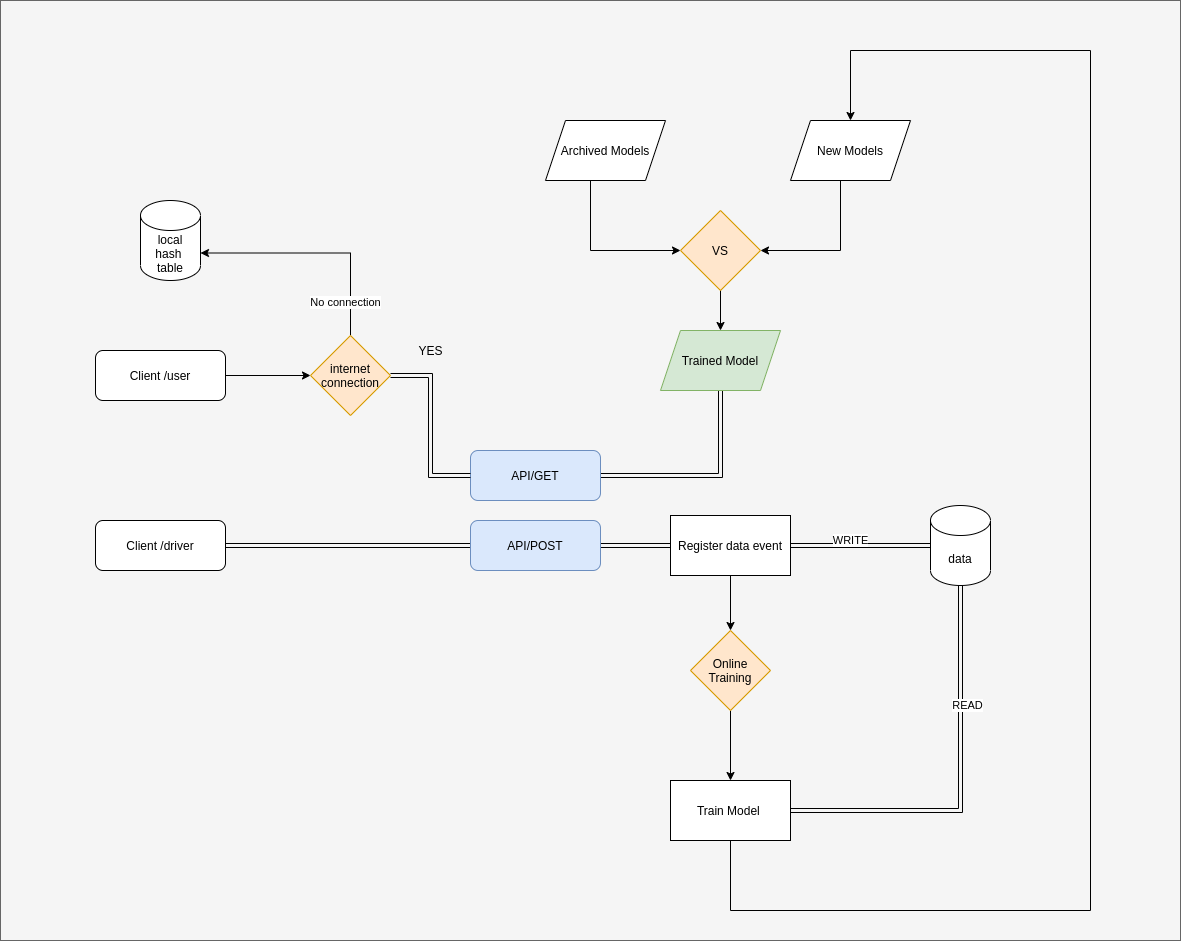

The diagram above was exported from draw.io. Its source (the exported page's mxGraphModel, read from the mxfile embedded in the PNG):
<mxGraphModel dx="1902" dy="1012" grid="1" gridSize="10" guides="1" tooltips="1" connect="1" arrows="1" fold="1" page="1" pageScale="1" pageWidth="850" pageHeight="1100" math="0" shadow="0">
  <root>
    <mxCell id="0" />
    <mxCell id="1" parent="0" />
    <mxCell id="2" value="" style="rounded=0;whiteSpace=wrap;html=1;fillColor=#f5f5f5;strokeColor=#666666;fontColor=#333333;" vertex="1" parent="1">
      <mxGeometry x="230" y="1620" width="1180" height="940" as="geometry" />
    </mxCell>
    <mxCell id="3" style="edgeStyle=orthogonalEdgeStyle;rounded=0;orthogonalLoop=1;jettySize=auto;html=1;exitX=1;exitY=0.5;exitDx=0;exitDy=0;entryX=0;entryY=0.5;entryDx=0;entryDy=0;" edge="1" source="4" target="13" parent="1">
      <mxGeometry relative="1" as="geometry" />
    </mxCell>
    <mxCell id="4" value="Client /user" style="rounded=1;whiteSpace=wrap;html=1;" vertex="1" parent="1">
      <mxGeometry x="325" y="1970" width="130" height="50" as="geometry" />
    </mxCell>
    <mxCell id="5" style="edgeStyle=orthogonalEdgeStyle;rounded=0;orthogonalLoop=1;jettySize=auto;html=1;exitX=1;exitY=0.5;exitDx=0;exitDy=0;shape=link;" edge="1" source="6" target="14" parent="1">
      <mxGeometry relative="1" as="geometry" />
    </mxCell>
    <mxCell id="6" value="API/GET" style="rounded=1;whiteSpace=wrap;html=1;fillColor=#dae8fc;strokeColor=#6c8ebf;" vertex="1" parent="1">
      <mxGeometry x="700" y="2070" width="130" height="50" as="geometry" />
    </mxCell>
    <mxCell id="7" style="edgeStyle=orthogonalEdgeStyle;shape=link;rounded=0;orthogonalLoop=1;jettySize=auto;html=1;entryX=1;entryY=0.5;entryDx=0;entryDy=0;" edge="1" source="9" target="25" parent="1">
      <mxGeometry relative="1" as="geometry">
        <Array as="points">
          <mxPoint x="1190" y="2430" />
        </Array>
      </mxGeometry>
    </mxCell>
    <mxCell id="8" value="READ" style="edgeLabel;html=1;align=center;verticalAlign=middle;resizable=0;points=[];" vertex="1" connectable="0" parent="7">
      <mxGeometry x="-0.3953" y="6" relative="1" as="geometry">
        <mxPoint as="offset" />
      </mxGeometry>
    </mxCell>
    <mxCell id="9" value="data" style="shape=cylinder3;whiteSpace=wrap;html=1;boundedLbl=1;backgroundOutline=1;size=15;" vertex="1" parent="1">
      <mxGeometry x="1160" y="2125" width="60" height="80" as="geometry" />
    </mxCell>
    <mxCell id="10" style="edgeStyle=orthogonalEdgeStyle;rounded=0;orthogonalLoop=1;jettySize=auto;html=1;entryX=0;entryY=0.5;entryDx=0;entryDy=0;shape=link;" edge="1" source="13" target="6" parent="1">
      <mxGeometry relative="1" as="geometry" />
    </mxCell>
    <mxCell id="11" style="edgeStyle=orthogonalEdgeStyle;rounded=0;orthogonalLoop=1;jettySize=auto;html=1;exitX=0.5;exitY=0;exitDx=0;exitDy=0;entryX=1;entryY=0;entryDx=0;entryDy=52.5;entryPerimeter=0;" edge="1" source="13" target="34" parent="1">
      <mxGeometry relative="1" as="geometry">
        <mxPoint x="455" y="1865" as="targetPoint" />
      </mxGeometry>
    </mxCell>
    <mxCell id="12" value="No connection" style="edgeLabel;html=1;align=center;verticalAlign=middle;resizable=0;points=[];" vertex="1" connectable="0" parent="11">
      <mxGeometry x="-0.7066" y="6" relative="1" as="geometry">
        <mxPoint as="offset" />
      </mxGeometry>
    </mxCell>
    <mxCell id="13" value="internet&lt;br&gt;connection" style="rhombus;whiteSpace=wrap;html=1;fillColor=#ffe6cc;strokeColor=#d79b00;" vertex="1" parent="1">
      <mxGeometry x="540" y="1955" width="80" height="80" as="geometry" />
    </mxCell>
    <mxCell id="14" value="Trained Model" style="shape=parallelogram;perimeter=parallelogramPerimeter;whiteSpace=wrap;html=1;fixedSize=1;fillColor=#d5e8d4;strokeColor=#82b366;" vertex="1" parent="1">
      <mxGeometry x="890" y="1950" width="120" height="60" as="geometry" />
    </mxCell>
    <mxCell id="15" value="YES" style="text;html=1;align=center;verticalAlign=middle;resizable=0;points=[];autosize=1;" vertex="1" parent="1">
      <mxGeometry x="640" y="1960" width="40" height="20" as="geometry" />
    </mxCell>
    <mxCell id="16" style="edgeStyle=orthogonalEdgeStyle;shape=link;rounded=0;orthogonalLoop=1;jettySize=auto;html=1;exitX=1;exitY=0.5;exitDx=0;exitDy=0;" edge="1" source="17" target="19" parent="1">
      <mxGeometry relative="1" as="geometry" />
    </mxCell>
    <mxCell id="17" value="Client /driver" style="rounded=1;whiteSpace=wrap;html=1;" vertex="1" parent="1">
      <mxGeometry x="325" y="2140" width="130" height="50" as="geometry" />
    </mxCell>
    <mxCell id="18" style="edgeStyle=orthogonalEdgeStyle;shape=link;rounded=0;orthogonalLoop=1;jettySize=auto;html=1;exitX=1;exitY=0.5;exitDx=0;exitDy=0;" edge="1" source="19" target="23" parent="1">
      <mxGeometry relative="1" as="geometry" />
    </mxCell>
    <mxCell id="19" value="API/POST" style="rounded=1;whiteSpace=wrap;html=1;fillColor=#dae8fc;strokeColor=#6c8ebf;" vertex="1" parent="1">
      <mxGeometry x="700" y="2140" width="130" height="50" as="geometry" />
    </mxCell>
    <mxCell id="20" style="edgeStyle=orthogonalEdgeStyle;shape=link;rounded=0;orthogonalLoop=1;jettySize=auto;html=1;entryX=0;entryY=0.5;entryDx=0;entryDy=0;entryPerimeter=0;" edge="1" source="23" target="9" parent="1">
      <mxGeometry relative="1" as="geometry" />
    </mxCell>
    <mxCell id="21" value="WRITE" style="edgeLabel;html=1;align=center;verticalAlign=middle;resizable=0;points=[];" vertex="1" connectable="0" parent="20">
      <mxGeometry x="-0.1569" y="6" relative="1" as="geometry">
        <mxPoint as="offset" />
      </mxGeometry>
    </mxCell>
    <mxCell id="22" style="edgeStyle=orthogonalEdgeStyle;rounded=0;orthogonalLoop=1;jettySize=auto;html=1;" edge="1" source="23" target="27" parent="1">
      <mxGeometry relative="1" as="geometry" />
    </mxCell>
    <mxCell id="23" value="Register data event" style="rounded=0;whiteSpace=wrap;html=1;" vertex="1" parent="1">
      <mxGeometry x="900" y="2135" width="120" height="60" as="geometry" />
    </mxCell>
    <mxCell id="24" style="edgeStyle=orthogonalEdgeStyle;rounded=0;orthogonalLoop=1;jettySize=auto;html=1;entryX=0.5;entryY=0;entryDx=0;entryDy=0;" edge="1" source="25" target="31" parent="1">
      <mxGeometry relative="1" as="geometry">
        <Array as="points">
          <mxPoint x="960" y="2530" />
          <mxPoint x="1320" y="2530" />
          <mxPoint x="1320" y="1670" />
          <mxPoint x="1080" y="1670" />
        </Array>
      </mxGeometry>
    </mxCell>
    <mxCell id="25" value="Train Model&amp;nbsp;" style="rounded=0;whiteSpace=wrap;html=1;" vertex="1" parent="1">
      <mxGeometry x="900" y="2400" width="120" height="60" as="geometry" />
    </mxCell>
    <mxCell id="26" style="edgeStyle=orthogonalEdgeStyle;rounded=0;orthogonalLoop=1;jettySize=auto;html=1;" edge="1" source="27" target="25" parent="1">
      <mxGeometry relative="1" as="geometry" />
    </mxCell>
    <mxCell id="27" value="Online&lt;br&gt;Training" style="rhombus;whiteSpace=wrap;html=1;fillColor=#ffe6cc;strokeColor=#d79b00;" vertex="1" parent="1">
      <mxGeometry x="920" y="2250" width="80" height="80" as="geometry" />
    </mxCell>
    <mxCell id="28" style="edgeStyle=orthogonalEdgeStyle;rounded=0;orthogonalLoop=1;jettySize=auto;html=1;entryX=0;entryY=0.5;entryDx=0;entryDy=0;" edge="1" source="29" target="33" parent="1">
      <mxGeometry relative="1" as="geometry">
        <Array as="points">
          <mxPoint x="820" y="1870" />
        </Array>
      </mxGeometry>
    </mxCell>
    <mxCell id="29" value="Archived Models" style="shape=parallelogram;perimeter=parallelogramPerimeter;whiteSpace=wrap;html=1;fixedSize=1;" vertex="1" parent="1">
      <mxGeometry x="775" y="1740" width="120" height="60" as="geometry" />
    </mxCell>
    <mxCell id="30" style="edgeStyle=orthogonalEdgeStyle;rounded=0;orthogonalLoop=1;jettySize=auto;html=1;entryX=1;entryY=0.5;entryDx=0;entryDy=0;" edge="1" source="31" target="33" parent="1">
      <mxGeometry relative="1" as="geometry">
        <Array as="points">
          <mxPoint x="1070" y="1870" />
        </Array>
      </mxGeometry>
    </mxCell>
    <mxCell id="31" value="New Models" style="shape=parallelogram;perimeter=parallelogramPerimeter;whiteSpace=wrap;html=1;fixedSize=1;" vertex="1" parent="1">
      <mxGeometry x="1020" y="1740" width="120" height="60" as="geometry" />
    </mxCell>
    <mxCell id="32" style="edgeStyle=orthogonalEdgeStyle;rounded=0;orthogonalLoop=1;jettySize=auto;html=1;" edge="1" source="33" target="14" parent="1">
      <mxGeometry relative="1" as="geometry" />
    </mxCell>
    <mxCell id="33" value="VS" style="rhombus;whiteSpace=wrap;html=1;fillColor=#ffe6cc;strokeColor=#d79b00;" vertex="1" parent="1">
      <mxGeometry x="910" y="1830" width="80" height="80" as="geometry" />
    </mxCell>
    <mxCell id="34" value="local&lt;br&gt;hash&amp;nbsp;&lt;br&gt;table" style="shape=cylinder3;whiteSpace=wrap;html=1;boundedLbl=1;backgroundOutline=1;size=15;" vertex="1" parent="1">
      <mxGeometry x="370" y="1820" width="60" height="80" as="geometry" />
    </mxCell>
  </root>
</mxGraphModel>